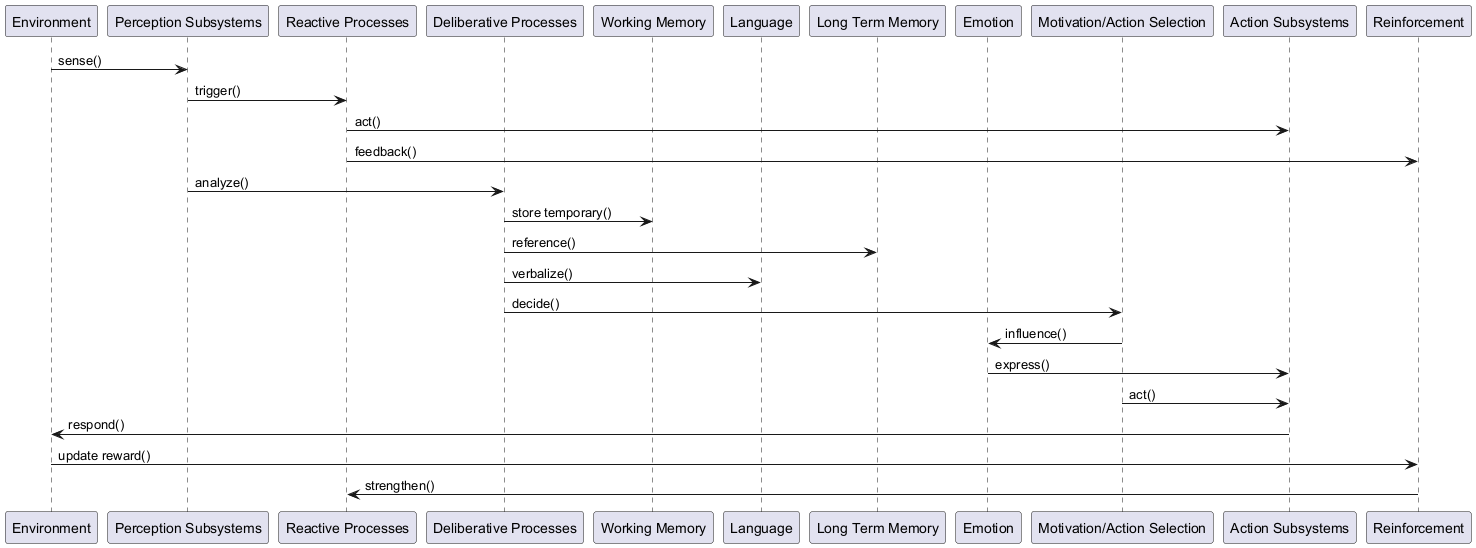

The diagram above was rendered by PlantUML. Its source (embedded in the PNG):
@startuml
participant "Environment"
participant "Perception Subsystems"
participant "Reactive Processes"
participant "Deliberative Processes"
participant "Working Memory"
participant "Language"
participant "Long Term Memory"
participant "Emotion"
participant "Motivation/Action Selection"
participant "Action Subsystems"
participant "Reinforcement"

Environment -> "Perception Subsystems" : sense()
"Perception Subsystems" -> "Reactive Processes" : trigger()
"Reactive Processes" -> "Action Subsystems" : act()
"Reactive Processes" -> "Reinforcement" : feedback()

"Perception Subsystems" -> "Deliberative Processes" : analyze()
"Deliberative Processes" -> "Working Memory" : store temporary()
"Deliberative Processes" -> "Long Term Memory" : reference()
"Deliberative Processes" -> "Language" : verbalize()
"Deliberative Processes" -> "Motivation/Action Selection" : decide()
"Motivation/Action Selection" -> "Emotion" : influence()
"Emotion" -> "Action Subsystems" : express()
"Motivation/Action Selection" -> "Action Subsystems" : act()

"Action Subsystems" -> "Environment" : respond()
"Environment" -> "Reinforcement" : update reward()
"Reinforcement" -> "Reactive Processes" : strengthen()
@enduml